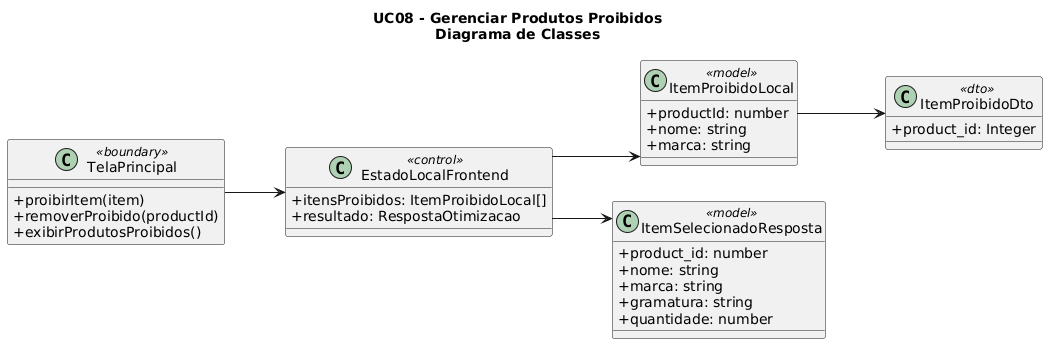

The diagram above was rendered by PlantUML. Its source (embedded in the PNG):
@startuml
title UC08 - Gerenciar Produtos Proibidos\nDiagrama de Classes

left to right direction
skinparam linetype ortho
skinparam classAttributeIconSize 0

class TelaPrincipal <<boundary>> {
  +proibirItem(item)
  +removerProibido(productId)
  +exibirProdutosProibidos()
}

class EstadoLocalFrontend <<control>> {
  +itensProibidos: ItemProibidoLocal[]
  +resultado: RespostaOtimizacao
}

class ItemProibidoLocal <<model>> {
  +productId: number
  +nome: string
  +marca: string
}

class ItemProibidoDto <<dto>> {
  +product_id: Integer
}

class ItemSelecionadoResposta <<model>> {
  +product_id: number
  +nome: string
  +marca: string
  +gramatura: string
  +quantidade: number
}

TelaPrincipal --> EstadoLocalFrontend
EstadoLocalFrontend --> ItemProibidoLocal
ItemProibidoLocal --> ItemProibidoDto
EstadoLocalFrontend --> ItemSelecionadoResposta
@enduml